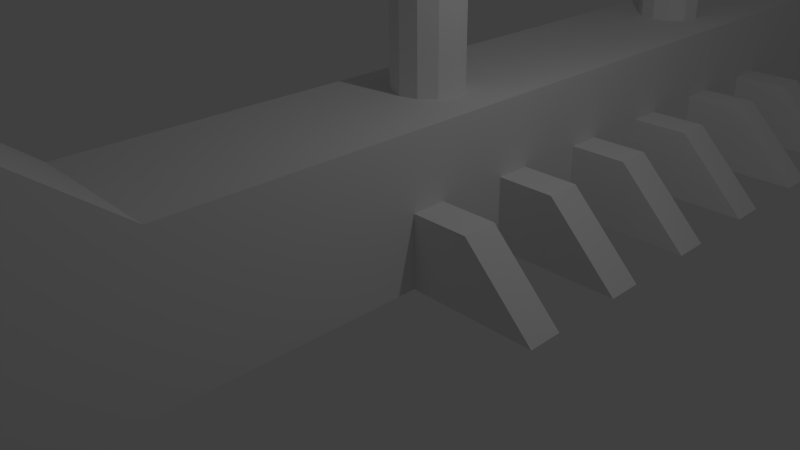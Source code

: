 # Source: StageTest_Simple.blend  (saved by Blender 2.76.0; exported with 4.5.12 LTS)
import bpy
from mathutils import Matrix  # noqa: F401  (used for matrix-valued properties, if any)

bpy.ops.wm.read_factory_settings(use_empty=True)
scene = bpy.context.scene
scene.name = 'Scene'

# ---- collections
col_collection_1 = bpy.data.collections.new('Collection 1'); scene.collection.children.link(col_collection_1)

# ---- world
world_world = bpy.data.worlds.new('World'); scene.world = world_world
world_world.color = (0.05088, 0.05088, 0.05088)
world_world.use_sun_shadow = False
world_world.sun_shadow_jitter_overblur = 0.0
world_world.cycles.sampling_method = 'MANUAL'
world_world.cycles.sample_map_resolution = 256

# ---- cameras
cam_camera = bpy.data.cameras.new('Camera')
cam_camera.clip_end = 100.0
cam_camera.lens = 35.0
cam_camera.sensor_width = 32.0
cam_camera.sensor_height = 18.0
cam_camera.ortho_scale = 7.314
cam_camera.dof.focus_distance = 0.0

# ---- lights
light_lamp = bpy.data.lights.new('Lamp', 'POINT')
light_lamp.transmission_factor = 0.0
light_lamp.cutoff_distance = 30.0
light_lamp.energy = 100.0
light_lamp.shadow_buffer_clip_start = 1.001
light_lamp.shadow_soft_size = 0.1
light_lamp.shadow_maximum_resolution = 0.006
light_lamp.use_absolute_resolution = True
light_lamp.cycles.use_multiple_importance_sampling = False

# ---- meshes
me_cube_002 = bpy.data.meshes.new('Cube.002')
me_cube_002.from_pydata([(-2.781, 4.258, 12.0), (-1.789, 4.258, 11.0), (-2.781, 4.742, 12.0), (-1.789, 4.742, 11.0), (2.781, 4.258, 12.0), (1.789, 4.258, 11.0), (2.781, 4.742, 12.0), (1.789, 4.742, 11.0), (-2.781, 5.758, 12.0), (-1.789, 5.758, 11.0), (-2.781, 6.242, 12.0), (-1.789, 6.242, 11.0), (2.781, 5.758, 12.0), (1.789, 5.758, 11.0), (2.781, 6.242, 12.0), (1.789, 6.242, 11.0), (-2.781, 7.258, 12.0), (-1.789, 7.258, 11.0), (-2.781, 7.742, 12.0), (-1.789, 7.742, 11.0), (2.781, 7.258, 12.0), (1.789, 7.258, 11.0), (2.781, 7.742, 12.0), (1.789, 7.742, 11.0), (-2.781, 2.758, 12.0), (-1.789, 2.758, 11.0), (-2.781, 3.242, 12.0), (-1.789, 3.242, 11.0), (2.781, 2.758, 12.0), (1.789, 2.758, 11.0), (2.781, 3.242, 12.0), (1.789, 3.242, 11.0), (-2.781, 1.258, 12.0), (-1.789, 1.258, 11.0), (-2.781, 1.742, 12.0), (-1.789, 1.742, 11.0), (2.781, 1.258, 12.0), (1.789, 1.258, 11.0), (2.781, 1.742, 12.0), (1.789, 1.742, 11.0), (-2.781, -0.2416, 12.0), (-1.789, -0.2416, 11.0), (-2.781, 0.2416, 12.0), (-1.789, 0.2416, 11.0), (2.781, -0.2416, 12.0), (1.789, -0.2416, 11.0), (2.781, 0.2416, 12.0), (1.789, 0.2416, 11.0)], [], [(1, 0, 2, 3), (3, 2, 6, 7), (7, 6, 4, 5), (5, 4, 0, 1), (0, 4, 6, 2), (5, 1, 3, 7), (9, 8, 10, 11), (11, 10, 14, 15), (15, 14, 12, 13), (13, 12, 8, 9), (8, 12, 14, 10), (13, 9, 11, 15), (17, 16, 18, 19), (19, 18, 22, 23), (23, 22, 20, 21), (21, 20, 16, 17), (16, 20, 22, 18), (21, 17, 19, 23), (25, 24, 26, 27), (27, 26, 30, 31), (31, 30, 28, 29), (29, 28, 24, 25), (24, 28, 30, 26), (29, 25, 27, 31), (33, 32, 34, 35), (35, 34, 38, 39), (39, 38, 36, 37), (37, 36, 32, 33), (32, 36, 38, 34), (37, 33, 35, 39), (41, 40, 42, 43), (43, 42, 46, 47), (47, 46, 44, 45), (45, 44, 40, 41), (40, 44, 46, 42), (45, 41, 43, 47)])
me_cube_002.use_remesh_preserve_volume = False
me_cube_002.use_remesh_preserve_attributes = False
me_cube_002.use_mirror_vertex_groups = False
me_cube_002.update()
me_cube_006 = bpy.data.meshes.new('Cube.006')
me_cube_006.from_pydata([(-2.781, 4.258, 0.0), (-1.789, 4.258, 1.0), (-2.781, 4.742, 0.0), (-1.789, 4.742, 1.0), (2.781, 4.258, 0.0), (1.789, 4.258, 1.0), (2.781, 4.742, 0.0), (1.789, 4.742, 1.0), (-2.781, 5.758, 0.0), (-1.789, 5.758, 1.0), (-2.781, 6.242, 0.0), (-1.789, 6.242, 1.0), (2.781, 5.758, 0.0), (1.789, 5.758, 1.0), (2.781, 6.242, 0.0), (1.789, 6.242, 1.0), (-2.781, 7.258, 0.0), (-1.789, 7.258, 1.0), (-2.781, 7.742, 0.0), (-1.789, 7.742, 1.0), (2.781, 7.258, 0.0), (1.789, 7.258, 1.0), (2.781, 7.742, 0.0), (1.789, 7.742, 1.0), (-2.781, 2.758, 0.0), (-1.789, 2.758, 1.0), (-2.781, 3.242, 0.0), (-1.789, 3.242, 1.0), (2.781, 2.758, 0.0), (1.789, 2.758, 1.0), (2.781, 3.242, 0.0), (1.789, 3.242, 1.0), (-2.781, 1.258, 0.0), (-1.789, 1.258, 1.0), (-2.781, 1.742, 0.0), (-1.789, 1.742, 1.0), (2.781, 1.258, 0.0), (1.789, 1.258, 1.0), (2.781, 1.742, 0.0), (1.789, 1.742, 1.0), (-2.781, -0.2416, 0.0), (-1.789, -0.2416, 1.0), (-2.781, 0.2416, 0.0), (-1.789, 0.2416, 1.0), (2.781, -0.2416, 0.0), (1.789, -0.2416, 1.0), (2.781, 0.2416, 0.0), (1.789, 0.2416, 1.0)], [], [(1, 3, 2, 0), (3, 7, 6, 2), (7, 5, 4, 6), (5, 1, 0, 4), (0, 2, 6, 4), (5, 7, 3, 1), (9, 11, 10, 8), (11, 15, 14, 10), (15, 13, 12, 14), (13, 9, 8, 12), (8, 10, 14, 12), (13, 15, 11, 9), (17, 19, 18, 16), (19, 23, 22, 18), (23, 21, 20, 22), (21, 17, 16, 20), (16, 18, 22, 20), (21, 23, 19, 17), (25, 27, 26, 24), (27, 31, 30, 26), (31, 29, 28, 30), (29, 25, 24, 28), (24, 26, 30, 28), (29, 31, 27, 25), (33, 35, 34, 32), (35, 39, 38, 34), (39, 37, 36, 38), (37, 33, 32, 36), (32, 34, 38, 36), (37, 39, 35, 33), (41, 43, 42, 40), (43, 47, 46, 42), (47, 45, 44, 46), (45, 41, 40, 44), (40, 42, 46, 44), (45, 47, 43, 41)])
me_cube_006.use_remesh_preserve_volume = False
me_cube_006.use_remesh_preserve_attributes = False
me_cube_006.use_mirror_vertex_groups = False
me_cube_006.update()
me_cylinder_004 = bpy.data.meshes.new('Cylinder.004')
me_cylinder_004.from_pydata([(0.0, 1.0, -2.152), (0.0, 1.0, 1.0), (0.5, 0.866, -2.152), (0.5, 0.866, 1.0), (0.866, 0.5, -2.152), (0.866, 0.5, 1.0), (1.0, -4.371e-08, -2.152), (1.0, -4.371e-08, 1.0), (0.866, -0.5, -2.152), (0.866, -0.5, 1.0), (0.5, -0.866, -2.152), (0.5, -0.866, 1.0), (1.51e-07, -1.0, -2.152), (1.51e-07, -1.0, 1.0), (-0.5, -0.866, -2.152), (-0.5, -0.866, 1.0), (-0.866, -0.5, -2.152), (-0.866, -0.5, 1.0), (-1.0, -4.649e-07, -2.152), (-1.0, -4.649e-07, 1.0), (-0.866, 0.5, -2.152), (-0.866, 0.5, 1.0), (-0.5, 0.866, -2.152), (-0.5, 0.866, 1.0), (0.3174, 0.5498, 1.089), (1.33e-07, 0.6348, 1.089), (0.5498, 0.3174, 1.089), (0.6348, -7.854e-08, 1.089), (0.5498, -0.3174, 1.089), (0.3174, -0.5498, 1.089), (2.289e-07, -0.6348, 1.089), (-0.3174, -0.5498, 1.089), (-0.5498, -0.3174, 1.089), (-0.6348, -3.459e-07, 1.089), (-0.5498, 0.3174, 1.089), (-0.3174, 0.5498, 1.089)], [], [(0, 1, 3, 2), (2, 3, 5, 4), (4, 5, 7, 6), (6, 7, 9, 8), (8, 9, 11, 10), (10, 11, 13, 12), (12, 13, 15, 14), (14, 15, 17, 16), (16, 17, 19, 18), (18, 19, 21, 20), (15, 13, 30, 31), (22, 23, 1, 0), (20, 21, 23, 22), (0, 2, 4, 6, 8, 10, 12, 14, 16, 18, 20, 22), (24, 25, 35, 34, 33, 32, 31, 30, 29, 28, 27, 26), (13, 11, 29, 30), (11, 9, 28, 29), (9, 7, 27, 28), (1, 23, 35, 25), (3, 1, 25, 24), (7, 5, 26, 27), (23, 21, 34, 35), (5, 3, 24, 26), (21, 19, 33, 34), (19, 17, 32, 33), (17, 15, 31, 32)])
me_cylinder_004.use_remesh_preserve_volume = False
me_cylinder_004.use_remesh_preserve_attributes = False
me_cylinder_004.use_mirror_vertex_groups = False
me_cylinder_004.update()
me_cylinder_003 = bpy.data.meshes.new('Cylinder.003')
me_cylinder_003.from_pydata([(0.0, 1.0, -1.0), (0.0, 1.0, 1.0), (0.5, 0.866, -1.0), (0.5, 0.866, 1.0), (0.866, 0.5, -1.0), (0.866, 0.5, 1.0), (1.0, -4.371e-08, -1.0), (1.0, -4.371e-08, 1.0), (0.866, -0.5, -1.0), (0.866, -0.5, 1.0), (0.5, -0.866, -1.0), (0.5, -0.866, 1.0), (1.51e-07, -1.0, -1.0), (1.51e-07, -1.0, 1.0), (-0.5, -0.866, -1.0), (-0.5, -0.866, 1.0), (-0.866, -0.5, -1.0), (-0.866, -0.5, 1.0), (-1.0, -4.649e-07, -1.0), (-1.0, -4.649e-07, 1.0), (-0.866, 0.5, -1.0), (-0.866, 0.5, 1.0), (-0.5, 0.866, -1.0), (-0.5, 0.866, 1.0), (0.3174, 0.5498, 1.089), (1.33e-07, 0.6348, 1.089), (0.5498, 0.3174, 1.089), (0.6348, -7.854e-08, 1.089), (0.5498, -0.3174, 1.089), (0.3174, -0.5498, 1.089), (2.289e-07, -0.6348, 1.089), (-0.3174, -0.5498, 1.089), (-0.5498, -0.3174, 1.089), (-0.6348, -3.459e-07, 1.089), (-0.5498, 0.3174, 1.089), (-0.3174, 0.5498, 1.089)], [], [(0, 1, 3, 2), (2, 3, 5, 4), (4, 5, 7, 6), (6, 7, 9, 8), (8, 9, 11, 10), (10, 11, 13, 12), (12, 13, 15, 14), (14, 15, 17, 16), (16, 17, 19, 18), (18, 19, 21, 20), (15, 13, 30, 31), (22, 23, 1, 0), (20, 21, 23, 22), (0, 2, 4, 6, 8, 10, 12, 14, 16, 18, 20, 22), (24, 25, 35, 34, 33, 32, 31, 30, 29, 28, 27, 26), (13, 11, 29, 30), (11, 9, 28, 29), (9, 7, 27, 28), (1, 23, 35, 25), (3, 1, 25, 24), (7, 5, 26, 27), (23, 21, 34, 35), (5, 3, 24, 26), (21, 19, 33, 34), (19, 17, 32, 33), (17, 15, 31, 32)])
me_cylinder_003.use_remesh_preserve_volume = False
me_cylinder_003.use_remesh_preserve_attributes = False
me_cylinder_003.use_mirror_vertex_groups = False
me_cylinder_003.update()
me_cylinder_002 = bpy.data.meshes.new('Cylinder.002')
me_cylinder_002.from_pydata([(0.0, 1.0, -1.0), (0.0, 1.0, 1.0), (0.5, 0.866, -1.0), (0.5, 0.866, 1.0), (0.866, 0.5, -1.0), (0.866, 0.5, 1.0), (1.0, -4.371e-08, -1.0), (1.0, -4.371e-08, 1.0), (0.866, -0.5, -1.0), (0.866, -0.5, 1.0), (0.5, -0.866, -1.0), (0.5, -0.866, 1.0), (1.51e-07, -1.0, -1.0), (1.51e-07, -1.0, 1.0), (-0.5, -0.866, -1.0), (-0.5, -0.866, 1.0), (-0.866, -0.5, -1.0), (-0.866, -0.5, 1.0), (-1.0, -4.649e-07, -1.0), (-1.0, -4.649e-07, 1.0), (-0.866, 0.5, -1.0), (-0.866, 0.5, 1.0), (-0.5, 0.866, -1.0), (-0.5, 0.866, 1.0), (0.3174, 0.5498, 1.089), (1.33e-07, 0.6348, 1.089), (0.5498, 0.3174, 1.089), (0.6348, -7.854e-08, 1.089), (0.5498, -0.3174, 1.089), (0.3174, -0.5498, 1.089), (2.289e-07, -0.6348, 1.089), (-0.3174, -0.5498, 1.089), (-0.5498, -0.3174, 1.089), (-0.6348, -3.459e-07, 1.089), (-0.5498, 0.3174, 1.089), (-0.3174, 0.5498, 1.089)], [], [(0, 1, 3, 2), (2, 3, 5, 4), (4, 5, 7, 6), (6, 7, 9, 8), (8, 9, 11, 10), (10, 11, 13, 12), (12, 13, 15, 14), (14, 15, 17, 16), (16, 17, 19, 18), (18, 19, 21, 20), (15, 13, 30, 31), (22, 23, 1, 0), (20, 21, 23, 22), (0, 2, 4, 6, 8, 10, 12, 14, 16, 18, 20, 22), (24, 25, 35, 34, 33, 32, 31, 30, 29, 28, 27, 26), (13, 11, 29, 30), (11, 9, 28, 29), (9, 7, 27, 28), (1, 23, 35, 25), (3, 1, 25, 24), (7, 5, 26, 27), (23, 21, 34, 35), (5, 3, 24, 26), (21, 19, 33, 34), (19, 17, 32, 33), (17, 15, 31, 32)])
me_cylinder_002.use_remesh_preserve_volume = False
me_cylinder_002.use_remesh_preserve_attributes = False
me_cylinder_002.use_mirror_vertex_groups = False
me_cylinder_002.update()
me_cylinder_001 = bpy.data.meshes.new('Cylinder.001')
me_cylinder_001.from_pydata([(0.0, 1.0, -1.0), (0.0, 1.0, 1.0), (0.5, 0.866, -1.0), (0.5, 0.866, 1.0), (0.866, 0.5, -1.0), (0.866, 0.5, 1.0), (1.0, -4.371e-08, -1.0), (1.0, -4.371e-08, 1.0), (0.866, -0.5, -1.0), (0.866, -0.5, 1.0), (0.5, -0.866, -1.0), (0.5, -0.866, 1.0), (1.51e-07, -1.0, -1.0), (1.51e-07, -1.0, 1.0), (-0.5, -0.866, -1.0), (-0.5, -0.866, 1.0), (-0.866, -0.5, -1.0), (-0.866, -0.5, 1.0), (-1.0, -4.649e-07, -1.0), (-1.0, -4.649e-07, 1.0), (-0.866, 0.5, -1.0), (-0.866, 0.5, 1.0), (-0.5, 0.866, -1.0), (-0.5, 0.866, 1.0), (0.3174, 0.5498, 1.089), (1.33e-07, 0.6348, 1.089), (0.5498, 0.3174, 1.089), (0.6348, -7.854e-08, 1.089), (0.5498, -0.3174, 1.089), (0.3174, -0.5498, 1.089), (2.289e-07, -0.6348, 1.089), (-0.3174, -0.5498, 1.089), (-0.5498, -0.3174, 1.089), (-0.6348, -3.459e-07, 1.089), (-0.5498, 0.3174, 1.089), (-0.3174, 0.5498, 1.089)], [], [(0, 1, 3, 2), (2, 3, 5, 4), (4, 5, 7, 6), (6, 7, 9, 8), (8, 9, 11, 10), (10, 11, 13, 12), (12, 13, 15, 14), (14, 15, 17, 16), (16, 17, 19, 18), (18, 19, 21, 20), (15, 13, 30, 31), (22, 23, 1, 0), (20, 21, 23, 22), (0, 2, 4, 6, 8, 10, 12, 14, 16, 18, 20, 22), (24, 25, 35, 34, 33, 32, 31, 30, 29, 28, 27, 26), (13, 11, 29, 30), (11, 9, 28, 29), (9, 7, 27, 28), (1, 23, 35, 25), (3, 1, 25, 24), (7, 5, 26, 27), (23, 21, 34, 35), (5, 3, 24, 26), (21, 19, 33, 34), (19, 17, 32, 33), (17, 15, 31, 32)])
me_cylinder_001.use_remesh_preserve_volume = False
me_cylinder_001.use_remesh_preserve_attributes = False
me_cylinder_001.use_mirror_vertex_groups = False
me_cylinder_001.update()
me_cube_001 = bpy.data.meshes.new('Cube.001')
me_cube_001.from_pydata([(-1.0, -1.0, -1.0), (-1.0, -1.0, 1.0), (-1.0, 11.44, -1.0), (-1.0, 11.44, 1.0), (1.0, -1.0, -1.0), (1.0, -1.0, 1.0), (1.0, 11.44, -1.0), (1.0, 11.44, 1.0), (-1.0, -0.1639, 1.0), (-1.0, -0.1639, -1.0), (1.0, -0.1639, 1.0), (1.0, -0.1639, -1.0), (-1.0, 0.6019, 1.0), (1.0, 0.6019, -1.0), (-1.0, 0.6019, -1.0), (1.0, 0.6019, 1.0), (-1.0, -0.001717, -2.0), (1.0, -0.001717, 1.0), (-1.0, -0.001717, 1.0), (1.0, -0.001717, -2.0), (-1.0, 0.4441, 1.0), (1.0, 0.4441, -2.0), (-1.0, 0.4441, -2.0), (1.0, 0.4441, 1.0)], [], [(12, 3, 2, 14), (3, 7, 6, 2), (10, 5, 4, 11), (5, 1, 0, 4), (14, 2, 6, 13), (15, 7, 3, 12), (5, 10, 8, 1), (0, 9, 11, 4), (17, 10, 11, 19), (1, 8, 9, 0), (7, 15, 13, 6), (23, 15, 12, 20), (22, 14, 13, 21), (20, 12, 14, 22), (8, 18, 16, 9), (9, 16, 19, 11), (10, 17, 18, 8), (23, 17, 19, 21), (15, 23, 21, 13), (18, 20, 22, 16), (16, 22, 21, 19), (17, 23, 20, 18)])
me_cube_001.use_remesh_preserve_volume = False
me_cube_001.use_remesh_preserve_attributes = False
me_cube_001.use_mirror_vertex_groups = False
me_cube_001.update()
me_cube = bpy.data.meshes.new('Cube')
me_cube.from_pydata([(-1.0, -1.0, -1.0), (-1.0, -1.0, 2.402), (-1.0, 11.44, -1.0), (-1.0, 11.44, 1.0), (1.0, -1.0, -1.0), (1.0, -1.0, 2.402), (1.0, 11.44, -1.0), (1.0, 11.44, 1.0), (-1.0, -0.3051, 1.0), (-1.0, -0.3051, -1.0), (1.0, -0.3051, 1.0), (1.0, -0.3051, -1.0), (-1.0, -0.4551, -1.0), (1.0, -0.4551, 2.402), (-1.0, -0.4551, 2.402), (1.0, -0.4551, -1.0)], [], [(8, 3, 2, 9), (3, 7, 6, 2), (13, 5, 4, 15), (5, 1, 0, 4), (9, 2, 6, 11), (10, 7, 3, 8), (13, 10, 8, 14), (12, 9, 11, 15), (7, 10, 11, 6), (14, 8, 9, 12), (1, 14, 12, 0), (0, 12, 15, 4), (5, 13, 14, 1), (10, 13, 15, 11)])
me_cube.use_remesh_preserve_volume = False
me_cube.use_remesh_preserve_attributes = False
me_cube.use_mirror_vertex_groups = False
me_cube.update()

# ---- objects
ob_cube_002 = bpy.data.objects.new('Cube.002', me_cube_002)
ob_cube_005 = bpy.data.objects.new('Cube.005', me_cube_006)
ob_cylinder_003 = bpy.data.objects.new('Cylinder.003', me_cylinder_004)
ob_cylinder_002 = bpy.data.objects.new('Cylinder.002', me_cylinder_003)
ob_cylinder_001 = bpy.data.objects.new('Cylinder.001', me_cylinder_002)
ob_cylinder = bpy.data.objects.new('Cylinder', me_cylinder_001)
ob_cube_001 = bpy.data.objects.new('Cube.001', me_cube_001)
ob_cube = bpy.data.objects.new('Cube', me_cube)
ob_lamp = bpy.data.objects.new('Lamp', light_lamp)
ob_camera = bpy.data.objects.new('Camera', cam_camera)

# ---- transforms, parenting, visibility, modifiers, constraints
ob_cube_002.location = (0.0, 0.0, 0.0)
ob_cube_002.lineart.crease_threshold = 0.0
ob_cube_005.location = (0.0, 0.0, 0.0)
ob_cube_005.lineart.crease_threshold = 0.0
ob_cylinder_003.location = (0.0, 15.63, 5.749)
ob_cylinder_003.scale = (0.4862, 0.4862, -2.245)
ob_cylinder_003.lineart.crease_threshold = 0.0
ob_cylinder_002.location = (0.0, 9.503, 8.951)
ob_cylinder_002.scale = (0.4862, 0.4862, -2.245)
ob_cylinder_002.lineart.crease_threshold = 0.0
ob_cylinder_001.location = (0.0, 6.555, 2.801)
ob_cylinder_001.scale = (0.4862, 0.4862, 2.245)
ob_cylinder_001.lineart.crease_threshold = 0.0
ob_cylinder.location = (0.0, 0.974, 2.801)
ob_cylinder.scale = (0.4862, 0.4862, 2.245)
ob_cylinder.lineart.crease_threshold = 0.0
ob_cube_001.location = (0.0, 0.0, 11.0)
ob_cube_001.scale = (1.0, 11.49, 1.0)
ob_cube_001.lineart.crease_threshold = 0.0
ob_cube.location = (0.0, 0.0, 1.0)
ob_cube.scale = (1.0, 11.49, 1.0)
ob_cube.lineart.crease_threshold = 0.0
ob_lamp.location = (4.076, 1.005, 5.904)
ob_lamp.rotation_euler = (0.6503, 0.05522, 1.866)
ob_lamp.lock_rotations_4d = False
ob_lamp.empty_display_type = 'ARROWS'
ob_lamp.color = (0.0, 0.0, 0.0, 0.0)
ob_lamp.lineart.crease_threshold = 0.0
ob_camera.location = (7.481, -6.508, 5.344)
ob_camera.rotation_euler = (1.109, 0.01082, 0.8149)
ob_camera.lock_rotations_4d = False
ob_camera.empty_display_type = 'ARROWS'
ob_camera.color = (0.0, 0.0, 0.0, 0.0)
ob_camera.display_type = 'WIRE'
ob_camera.lineart.crease_threshold = 0.0

# ---- collection membership
col_collection_1.objects.link(ob_cube_002)
col_collection_1.objects.link(ob_cube_005)
col_collection_1.objects.link(ob_cylinder_003)
col_collection_1.objects.link(ob_cylinder_002)
col_collection_1.objects.link(ob_cylinder_001)
col_collection_1.objects.link(ob_cylinder)
col_collection_1.objects.link(ob_cube_001)
col_collection_1.objects.link(ob_cube)
col_collection_1.objects.link(ob_lamp)
col_collection_1.objects.link(ob_camera)

# ---- scene / render settings (as saved in the file)
scene.camera = ob_camera
scene.frame_start = 1; scene.frame_end = 250; scene.frame_set(1)
scene.render.engine = 'CYCLES'
scene.render.resolution_percentage = 50
scene.render.dither_intensity = 0.0
scene.cycles.use_denoising = False
scene.cycles.samples = 10
scene.cycles.sampling_pattern = 'TABULATED_SOBOL'
scene.cycles.light_sampling_threshold = 0.0
scene.cycles.use_adaptive_sampling = False
scene.cycles.use_light_tree = False
scene.cycles.blur_glossy = 0.0
scene.cycles.pixel_filter_type = 'GAUSSIAN'
scene.cycles.sample_clamp_indirect = 0.0
scene.view_settings.view_transform = 'Standard'
bpy.context.view_layer.update()
